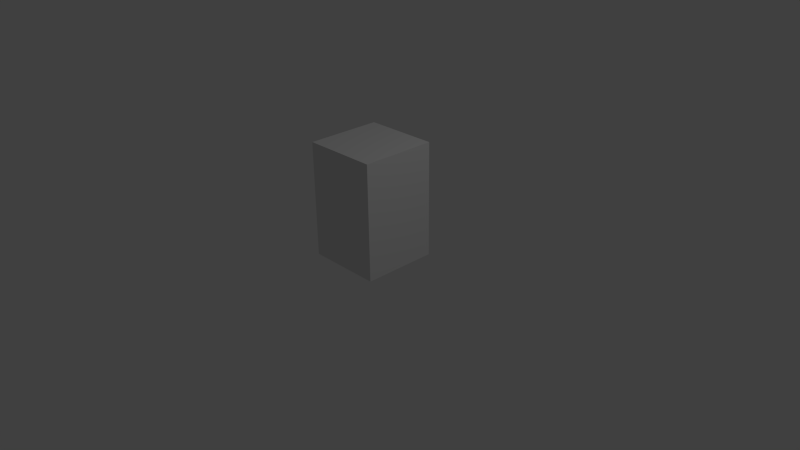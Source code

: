 # Source: SimpleWall.blend  (saved by Blender 2.71.0; exported with 4.5.12 LTS)
import bpy
from mathutils import Matrix  # noqa: F401  (used for matrix-valued properties, if any)

bpy.ops.wm.read_factory_settings(use_empty=True)
scene = bpy.context.scene
scene.name = 'Scene'

# ---- collections
col_collection_1 = bpy.data.collections.new('Collection 1'); scene.collection.children.link(col_collection_1)

# ---- materials (node trees are filled in below, after node groups)
mat_material = bpy.data.materials.new('Material')
mat_material.alpha_threshold = 0.0
mat_material.use_transparent_shadow = False
mat_material.roughness = 0.5
mat_material.line_color = (0.0, 0.0, 0.0, 1.0)

# ---- material node trees

# ---- world
world_world = bpy.data.worlds.new('World'); scene.world = world_world
world_world.color = (0.05088, 0.05088, 0.05088)
world_world.use_sun_shadow = False
world_world.sun_shadow_jitter_overblur = 0.0
world_world.cycles.sampling_method = 'MANUAL'
world_world.cycles.sample_map_resolution = 256

# ---- cameras
cam_camera = bpy.data.cameras.new('Camera')
cam_camera.clip_end = 100.0
cam_camera.lens = 35.0
cam_camera.sensor_width = 32.0
cam_camera.sensor_height = 18.0
cam_camera.ortho_scale = 7.314
cam_camera.dof.focus_distance = 0.0
cam_camera.dof.aperture_fstop = 128.0

# ---- lights
light_lamp = bpy.data.lights.new('Lamp', 'POINT')
light_lamp.transmission_factor = 0.0
light_lamp.cutoff_distance = 30.0
light_lamp.energy = 100.0
light_lamp.shadow_buffer_clip_start = 1.001
light_lamp.shadow_soft_size = 0.1
light_lamp.shadow_maximum_resolution = 0.006
light_lamp.use_absolute_resolution = True
light_lamp.cycles.use_multiple_importance_sampling = False

# ---- meshes
me_cube = bpy.data.meshes.new('Cube')
me_cube.from_pydata([(0.5, 0.5, 0.0008863), (0.5, -0.5, 0.0008863), (-0.5, -0.5, 0.0008863), (-0.5, 0.5, 0.0008863), (0.5, 0.5, 1.536), (0.5, -0.5, 1.536), (-0.5, -0.5, 1.536), (-0.5, 0.5, 1.536)], [], [(4, 7, 6, 5), (0, 4, 5, 1), (1, 5, 6, 2), (2, 6, 7, 3), (4, 0, 3, 7)])
me_cube.materials.append(mat_material)
me_cube.use_remesh_preserve_volume = False
me_cube.use_remesh_preserve_attributes = False
me_cube.use_mirror_vertex_groups = False
me_cube.update()

# ---- objects
ob_simplewall = bpy.data.objects.new('SimpleWall', me_cube)
ob_lamp = bpy.data.objects.new('Lamp', light_lamp)
ob_camera = bpy.data.objects.new('Camera', cam_camera)

# ---- transforms, parenting, visibility, modifiers, constraints
ob_simplewall.location = (0.0, 0.0, 0.0)
ob_simplewall.lock_rotations_4d = False
ob_simplewall.empty_display_type = 'ARROWS'
ob_simplewall.lineart.crease_threshold = 0.0
ob_lamp.location = (4.076, 1.005, 5.904)
ob_lamp.rotation_euler = (0.6503, 0.05522, 1.866)
ob_lamp.lock_rotations_4d = False
ob_lamp.empty_display_type = 'ARROWS'
ob_lamp.color = (0.0, 0.0, 0.0, 0.0)
ob_lamp.lineart.crease_threshold = 0.0
ob_camera.location = (7.481, -6.508, 5.344)
ob_camera.rotation_euler = (1.109, 0.01082, 0.8149)
ob_camera.lock_rotations_4d = False
ob_camera.empty_display_type = 'ARROWS'
ob_camera.color = (0.0, 0.0, 0.0, 0.0)
ob_camera.display_type = 'WIRE'
ob_camera.lineart.crease_threshold = 0.0

# ---- collection membership
col_collection_1.objects.link(ob_simplewall)
col_collection_1.objects.link(ob_lamp)
col_collection_1.objects.link(ob_camera)

# ---- scene / render settings (as saved in the file)
scene.camera = ob_camera
scene.frame_start = 1; scene.frame_end = 250; scene.frame_set(1)
scene.render.engine = 'BLENDER_EEVEE_NEXT'
scene.render.resolution_percentage = 50
scene.render.dither_intensity = 0.0
scene.cycles.use_denoising = False
scene.cycles.samples = 10
scene.cycles.sampling_pattern = 'TABULATED_SOBOL'
scene.cycles.light_sampling_threshold = 0.0
scene.cycles.use_adaptive_sampling = False
scene.cycles.use_light_tree = False
scene.cycles.blur_glossy = 0.0
scene.cycles.volume_bounces = 1
scene.cycles.pixel_filter_type = 'GAUSSIAN'
scene.cycles.sample_clamp_indirect = 0.0
scene.view_settings.view_transform = 'Standard'
bpy.context.view_layer.update()

